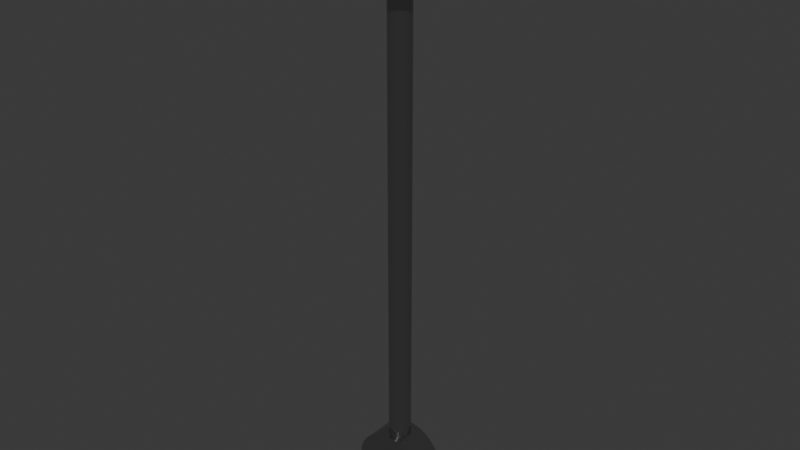 # Source: hard_cylinder_hammer.blend  (saved by Blender 5.0.118; exported with 4.5.12 LTS)
import bpy
from mathutils import Matrix  # noqa: F401  (used for matrix-valued properties, if any)

bpy.ops.wm.read_factory_settings(use_empty=True)
scene = bpy.context.scene
scene.name = 'Scene'

# ---- collections
col_hard_cylinder_hammer = bpy.data.collections.new('Hard Cylinder Hammer'); scene.collection.children.link(col_hard_cylinder_hammer)

# ---- materials (node trees are filled in below, after node groups)
mat_chrome = bpy.data.materials.new('Chrome')
mat_hard_plastic__blue = bpy.data.materials.new('Hard Plastic (Blue)')

# ---- material node trees
mat_chrome.use_nodes = True; mat_chrome.node_tree.nodes.clear()
_N = mat_chrome.node_tree.nodes; _L = mat_chrome.node_tree.links
n0 = _N.new('ShaderNodeBsdfPrincipled'); n0.name = 'Principled BSDF'; n0.location = (-200, 100)
n0.inputs[0].default_value = (0.1753, 0.1753, 0.1753, 1.0)
n0.inputs[1].default_value = 0.6328
n0.inputs[2].default_value = 0.1
n0.inputs[3].default_value = 19.9
n1 = _N.new('ShaderNodeOutputMaterial'); n1.name = 'Material Output'; n1.location = (200, 100)
_L.new(n0.outputs[0], n1.inputs[0])
n1.is_active_output = True
mat_hard_plastic__blue.use_nodes = True; mat_hard_plastic__blue.node_tree.nodes.clear()
_N = mat_hard_plastic__blue.node_tree.nodes; _L = mat_hard_plastic__blue.node_tree.links
n0 = _N.new('ShaderNodeBsdfPrincipled'); n0.name = 'Principled BSDF'; n0.location = (-200, 100)
n0.inputs[0].default_value = (0.1845, 0.3763, 0.5395, 1.0)
n0.inputs[1].default_value = 0.4859
n0.inputs[2].default_value = 0.2797
n1 = _N.new('ShaderNodeOutputMaterial'); n1.name = 'Material Output'; n1.location = (200, 100)
_L.new(n0.outputs[0], n1.inputs[0])
n1.is_active_output = True

# ---- world
world_world = bpy.data.worlds.new('World'); scene.world = world_world
world_world.use_nodes = True; world_world.node_tree.nodes.clear()
_N = world_world.node_tree.nodes; _L = world_world.node_tree.links
n0 = _N.new('ShaderNodeOutputWorld'); n0.name = 'World Output'; n0.location = (200, 100)
n1 = _N.new('ShaderNodeBackground'); n1.name = 'Background'; n1.location = (-200, 100)
n1.inputs[0].default_value = (0.05088, 0.05088, 0.05088, 1.0)
_L.new(n1.outputs[0], n0.inputs[0])
n0.is_active_output = True
world_world.color = (0.05088, 0.05088, 0.05088)
world_world.sun_shadow_jitter_overblur = 0.0

# ---- meshes
me_cylinder_001 = bpy.data.meshes.new('Cylinder.001')
me_cylinder_001.from_pydata([(0.03212, 6.186e-09, -0.6676), (0.03212, 6.186e-09, 0.6676), (0.03151, -0.006267, -0.6676), (0.03151, -0.006267, 0.6676), (0.02968, -0.01229, -0.6676), (0.02968, -0.01229, 0.6676), (0.02671, -0.01785, -0.6676), (0.02671, -0.01785, 0.6676), (0.02271, -0.02271, -0.6676), (0.02271, -0.02271, 0.6676), (0.01785, -0.02671, -0.6676), (0.01785, -0.02671, 0.6676), (0.01229, -0.02968, -0.6676), (0.01229, -0.02968, 0.6676), (0.006267, -0.03151, -0.6676), (0.006267, -0.03151, 0.6676), (8.59e-08, -0.03212, -0.6676), (-7.327e-08, -0.03212, 0.6676), (-0.006267, -0.03151, -0.6676), (-0.006267, -0.03151, 0.6676), (-0.01229, -0.02968, -0.6676), (-0.01229, -0.02968, 0.6676), (-0.01785, -0.02671, -0.6676), (-0.01785, -0.02671, 0.6676), (-0.02271, -0.02271, -0.6676), (-0.02271, -0.02271, 0.6676), (-0.02671, -0.01785, -0.6676), (-0.02671, -0.01785, 0.6676), (-0.02968, -0.01229, -0.6676), (-0.02968, -0.01229, 0.6676), (-0.03151, -0.006267, -0.6676), (-0.03151, -0.006267, 0.6676), (-0.03212, -6.323e-09, -0.6676), (-0.03212, -6.323e-09, 0.6676), (-0.03151, 0.006267, -0.6676), (-0.03151, 0.006267, 0.6676), (-0.02968, 0.01229, -0.6676), (-0.02968, 0.01229, 0.6676), (-0.02671, 0.01785, -0.6676), (-0.02671, 0.01785, 0.6676), (-0.02271, 0.02271, -0.6676), (-0.02271, 0.02271, 0.6676), (-0.01785, 0.02671, -0.6676), (-0.01785, 0.02671, 0.6676), (-0.01229, 0.02968, -0.6676), (-0.01229, 0.02968, 0.6676), (-0.006267, 0.03151, -0.6676), (-0.006267, 0.03151, 0.6676), (7.34e-08, 0.03212, -0.6676), (-8.578e-08, 0.03212, 0.6676), (0.006267, 0.03151, -0.6676), (0.006267, 0.03151, 0.6676), (0.01229, 0.02968, -0.6676), (0.01229, 0.02968, 0.6676), (0.01785, 0.02671, -0.6676), (0.01785, 0.02671, 0.6676), (0.02271, 0.02271, -0.6676), (0.02271, 0.02271, 0.6676), (0.02671, 0.01785, -0.6676), (0.02671, 0.01785, 0.6676), (0.02968, 0.01229, -0.6676), (0.02968, 0.01229, 0.6676), (0.03151, 0.006267, -0.6676), (0.03151, 0.006267, 0.6676)], [], [(0, 1, 3, 2), (2, 3, 5, 4), (4, 5, 7, 6), (6, 7, 9, 8), (8, 9, 11, 10), (10, 11, 13, 12), (12, 13, 15, 14), (14, 15, 17, 16), (16, 17, 19, 18), (18, 19, 21, 20), (20, 21, 23, 22), (22, 23, 25, 24), (24, 25, 27, 26), (26, 27, 29, 28), (28, 29, 31, 30), (30, 31, 33, 32), (32, 33, 35, 34), (34, 35, 37, 36), (36, 37, 39, 38), (38, 39, 41, 40), (40, 41, 43, 42), (42, 43, 45, 44), (44, 45, 47, 46), (46, 47, 49, 48), (48, 49, 51, 50), (50, 51, 53, 52), (52, 53, 55, 54), (54, 55, 57, 56), (56, 57, 59, 58), (58, 59, 61, 60), (3, 1, 63, 61, 59, 57, 55, 53, 51, 49, 47, 45, 43, 41, 39, 37, 35, 33, 31, 29, 27, 25, 23, 21, 19, 17, 15, 13, 11, 9, 7, 5), (60, 61, 63, 62), (62, 63, 1, 0), (0, 2, 4, 6, 8, 10, 12, 14, 16, 18, 20, 22, 24, 26, 28, 30, 32, 34, 36, 38, 40, 42, 44, 46, 48, 50, 52, 54, 56, 58, 60, 62)])
_uv = me_cylinder_001.uv_layers.new(name='UVMap')
_uv.uv.foreach_set('vector', [1.0, 0.5, 1.0, 1.0, 0.9688, 1.0, 0.9688, 0.5, 0.9688, 0.5, 0.9688, 1.0, 0.9375, 1.0, 0.9375, 0.5, 0.9375, 0.5, 0.9375, 1.0, 0.9062, 1.0, 0.9062, 0.5, 0.9062, 0.5, 0.9062, 1.0, 0.875, 1.0, 0.875, 0.5, 0.875, 0.5, 0.875, 1.0, 0.8438, 1.0, 0.8438, 0.5, 0.8438, 0.5, 0.8438, 1.0, 0.8125, 1.0, 0.8125, 0.5, 0.8125, 0.5, 0.8125, 1.0, 0.7812, 1.0, 0.7812, 0.5, 0.7812, 0.5, 0.7812, 1.0, 0.75, 1.0, 0.75, 0.5, 0.75, 0.5, 0.75, 1.0, 0.7188, 1.0, 0.7188, 0.5, 0.7188, 0.5, 0.7188, 1.0, 0.6875, 1.0, 0.6875, 0.5, 0.6875, 0.5, 0.6875, 1.0, 0.6562, 1.0, 0.6562, 0.5, 0.6562, 0.5, 0.6562, 1.0, 0.625, 1.0, 0.625, 0.5, 0.625, 0.5, 0.625, 1.0, 0.5938, 1.0, 0.5938, 0.5, 0.5938, 0.5, 0.5938, 1.0, 0.5625, 1.0, 0.5625, 0.5, 0.5625, 0.5, 0.5625, 1.0, 0.5312, 1.0, 0.5312, 0.5, 0.5312, 0.5, 0.5312, 1.0, 0.5, 1.0, 0.5, 0.5, 0.5, 0.5, 0.5, 1.0, 0.4688, 1.0, 0.4688, 0.5, 0.4688, 0.5, 0.4688, 1.0, 0.4375, 1.0, 0.4375, 0.5, 0.4375, 0.5, 0.4375, 1.0, 0.4062, 1.0, 0.4062, 0.5, 0.4062, 0.5, 0.4062, 1.0, 0.375, 1.0, 0.375, 0.5, 0.375, 0.5, 0.375, 1.0, 0.3438, 1.0, 0.3438, 0.5, 0.3438, 0.5, 0.3438, 1.0, 0.3125, 1.0, 0.3125, 0.5, 0.3125, 0.5, 0.3125, 1.0, 0.2812, 1.0, 0.2812, 0.5, 0.2812, 0.5, 0.2812, 1.0, 0.25, 1.0, 0.25, 0.5, 0.25, 0.5, 0.25, 1.0, 0.2188, 1.0, 0.2188, 0.5, 0.2188, 0.5, 0.2188, 1.0, 0.1875, 1.0, 0.1875, 0.5, 0.1875, 0.5, 0.1875, 1.0, 0.1562, 1.0, 0.1562, 0.5, 0.1562, 0.5, 0.1562, 1.0, 0.125, 1.0, 0.125, 0.5, 0.125, 0.5, 0.125, 1.0, 0.09375, 1.0, 0.09375, 0.5, 0.09375, 0.5, 0.09375, 1.0, 0.0625, 1.0, 0.0625, 0.5, 0.2968, 0.4854, 0.25, 0.49, 0.2032, 0.4854, 0.1582, 0.4717, 0.1167, 0.4496, 0.08029, 0.4197, 0.05045, 0.3833, 0.02827, 0.3418, 0.01461, 0.2968, 0.01, 0.25, 0.01461, 0.2032, 0.02827, 0.1582, 0.05045, 0.1167, 0.08029, 0.08029, 0.1167, 0.05045, 0.1582, 0.02827, 0.2032, 0.01461, 0.25, 0.01, 0.2968, 0.01461, 0.3418, 0.02827, 0.3833, 0.05045, 0.4197, 0.08029, 0.4496, 0.1167, 0.4717, 0.1582, 0.4854, 0.2032, 0.49, 0.25, 0.4854, 0.2968, 0.4717, 0.3418, 0.4496, 0.3833, 0.4197, 0.4197, 0.3833, 0.4496, 0.3418, 0.4717, 0.0625, 0.5, 0.0625, 1.0, 0.03125, 1.0, 0.03125, 0.5, 0.03125, 0.5, 0.03125, 1.0, 0.0, 1.0, 0.0, 0.5, 0.75, 0.49, 0.7968, 0.4854, 0.8418, 0.4717, 0.8833, 0.4496, 0.9197, 0.4197, 0.9496, 0.3833, 0.9717, 0.3418, 0.9854, 0.2968, 0.99, 0.25, 0.9854, 0.2032, 0.9717, 0.1582, 0.9496, 0.1167, 0.9197, 0.08029, 0.8833, 0.05045, 0.8418, 0.02827, 0.7968, 0.01461, 0.75, 0.01, 0.7032, 0.01461, 0.6582, 0.02827, 0.6167, 0.05045, 0.5803, 0.08029, 0.5504, 0.1167, 0.5283, 0.1582, 0.5146, 0.2032, 0.51, 0.25, 0.5146, 0.2968, 0.5283, 0.3418, 0.5504, 0.3833, 0.5803, 0.4197, 0.6167, 0.4496, 0.6582, 0.4717, 0.7032, 0.4854])
me_cylinder_001.materials.append(mat_chrome)
me_cylinder_001.update()
me_cylinder_002 = bpy.data.meshes.new('Cylinder.002')
me_cylinder_002.from_pydata([(7.857e-10, 0.04752, 0.1086), (7.857e-10, -0.04752, 0.1086), (0.0062, 0.04752, 0.1084), (0.0062, -0.04752, 0.1084), (0.01238, 0.04752, 0.1079), (0.01238, -0.04752, 0.1079), (0.01852, 0.04752, 0.107), (0.01852, -0.04752, 0.107), (0.0246, 0.04752, 0.1058), (0.0246, -0.04752, 0.1058), (0.0306, 0.04752, 0.1042), (0.0306, -0.04752, 0.1042), (0.0365, 0.04752, 0.1023), (0.0365, -0.04752, 0.1023), (0.04228, 0.04752, 0.1), (0.04228, -0.04752, 0.1), (0.04792, 0.04752, 0.09747), (0.04792, -0.04752, 0.09747), (0.05341, 0.04752, 0.09457), (0.05341, -0.04752, 0.09457), (0.05872, 0.04752, 0.09137), (0.05872, -0.04752, 0.09137), (0.06384, 0.04752, 0.08787), (0.06384, -0.04752, 0.08787), (0.06875, 0.04752, 0.08408), (0.06875, -0.04752, 0.08408), (0.07344, 0.04752, 0.08002), (0.07344, -0.04752, 0.08002), (0.07789, 0.04752, 0.07569), (0.07789, -0.04752, 0.07569), (0.08208, 0.04752, 0.07112), (0.08208, -0.04752, 0.07112), (0.08601, 0.04752, 0.06632), (0.08601, -0.04752, 0.06632), (0.08965, 0.04752, 0.0613), (0.08965, -0.04752, 0.0613), (0.09301, 0.04752, 0.05609), (0.09301, -0.04752, 0.05609), (0.09606, 0.04752, 0.05068), (0.09606, -0.04752, 0.05068), (0.09879, 0.04752, 0.04512), (0.09879, -0.04752, 0.04512), (0.1012, 0.04752, 0.0394), (0.1012, -0.04752, 0.0394), (0.1033, 0.04752, 0.03356), (0.1033, -0.04752, 0.03356), (0.105, 0.04752, 0.02761), (0.105, -0.04752, 0.02761), (0.1064, 0.04752, 0.02157), (0.1064, -0.04752, 0.02157), (0.1075, 0.04752, 0.01546), (0.1075, -0.04752, 0.01546), (0.1082, 0.04752, 0.009294), (0.1082, -0.04752, 0.009294), (0.1086, 0.04752, 0.003101), (0.1086, -0.04752, 0.003101), (0.1086, 0.04752, -0.003101), (0.1086, -0.04752, -0.003101), (0.1082, 0.04752, -0.009294), (0.1082, -0.04752, -0.009294), (0.1075, 0.04752, -0.01546), (0.1075, -0.04752, -0.01546), (0.1064, 0.04752, -0.02157), (0.1064, -0.04752, -0.02157), (0.105, 0.04752, -0.02761), (0.105, -0.04752, -0.02761), (0.1033, 0.04752, -0.03356), (0.1033, -0.04752, -0.03356), (0.1012, 0.04752, -0.0394), (0.1012, -0.04752, -0.0394), (0.09879, 0.04752, -0.04512), (0.09879, -0.04752, -0.04512), (0.09606, 0.04752, -0.05068), (0.09606, -0.04752, -0.05068), (0.09301, 0.04752, -0.05609), (0.09301, -0.04752, -0.05609), (0.08965, 0.04752, -0.0613), (0.08965, -0.04752, -0.0613), (0.08601, 0.04752, -0.06632), (0.08601, -0.04752, -0.06632), (0.08208, 0.04752, -0.07112), (0.08208, -0.04752, -0.07112), (0.07789, 0.04752, -0.07569), (0.07789, -0.04752, -0.07569), (0.07344, 0.04752, -0.08002), (0.07344, -0.04752, -0.08002), (0.06875, 0.04752, -0.08408), (0.06875, -0.04752, -0.08408), (0.06384, 0.04752, -0.08787), (0.06384, -0.04752, -0.08787), (0.05872, 0.04752, -0.09137), (0.05872, -0.04752, -0.09137), (0.05341, 0.04752, -0.09457), (0.05341, -0.04752, -0.09457), (0.04792, 0.04752, -0.09747), (0.04792, -0.04752, -0.09747), (0.04228, 0.04752, -0.1), (0.04228, -0.04752, -0.1), (0.0365, 0.04752, -0.1023), (0.0365, -0.04752, -0.1023), (0.0306, 0.04752, -0.1042), (0.0306, -0.04752, -0.1042), (0.0246, 0.04752, -0.1058), (0.0246, -0.04752, -0.1058), (0.01852, 0.04752, -0.107), (0.01852, -0.04752, -0.107), (0.01238, 0.04752, -0.1079), (0.01238, -0.04752, -0.1079), (0.0062, 0.04752, -0.1084), (0.0062, -0.04752, -0.1084), (7.857e-10, 0.04752, -0.1086), (7.857e-10, -0.04752, -0.1086), (-0.0062, 0.04752, -0.1084), (-0.0062, -0.04752, -0.1084), (-0.01238, 0.04752, -0.1079), (-0.01238, -0.04752, -0.1079), (-0.01852, 0.04752, -0.107), (-0.01852, -0.04752, -0.107), (-0.0246, 0.04752, -0.1058), (-0.0246, -0.04752, -0.1058), (-0.0306, 0.04752, -0.1042), (-0.0306, -0.04752, -0.1042), (-0.0365, 0.04752, -0.1023), (-0.0365, -0.04752, -0.1023), (-0.04228, 0.04752, -0.1), (-0.04228, -0.04752, -0.1), (-0.04792, 0.04752, -0.09747), (-0.04792, -0.04752, -0.09747), (-0.05341, 0.04752, -0.09457), (-0.05341, -0.04752, -0.09457), (-0.05872, 0.04752, -0.09137), (-0.05872, -0.04752, -0.09137), (-0.06384, 0.04752, -0.08787), (-0.06384, -0.04752, -0.08787), (-0.06875, 0.04752, -0.08408), (-0.06875, -0.04752, -0.08408), (-0.07344, 0.04752, -0.08002), (-0.07344, -0.04752, -0.08002), (-0.07789, 0.04752, -0.07569), (-0.07789, -0.04752, -0.07569), (-0.08208, 0.04752, -0.07112), (-0.08208, -0.04752, -0.07112), (-0.08601, 0.04752, -0.06632), (-0.08601, -0.04752, -0.06632), (-0.08965, 0.04752, -0.0613), (-0.08965, -0.04752, -0.0613), (-0.09301, 0.04752, -0.05609), (-0.09301, -0.04752, -0.05609), (-0.09606, 0.04752, -0.05068), (-0.09606, -0.04752, -0.05068), (-0.09879, 0.04752, -0.04512), (-0.09879, -0.04752, -0.04512), (-0.1012, 0.04752, -0.0394), (-0.1012, -0.04752, -0.0394), (-0.1033, 0.04752, -0.03356), (-0.1033, -0.04752, -0.03356), (-0.105, 0.04752, -0.02761), (-0.105, -0.04752, -0.02761), (-0.1064, 0.04752, -0.02157), (-0.1064, -0.04752, -0.02157), (-0.1075, 0.04752, -0.01546), (-0.1075, -0.04752, -0.01546), (-0.1082, 0.04752, -0.009294), (-0.1082, -0.04752, -0.009294), (-0.1086, 0.04752, -0.003101), (-0.1086, -0.04752, -0.003101), (-0.1086, 0.04752, 0.003101), (-0.1086, -0.04752, 0.003101), (-0.1082, 0.04752, 0.009294), (-0.1082, -0.04752, 0.009294), (-0.1075, 0.04752, 0.01546), (-0.1075, -0.04752, 0.01546), (-0.1064, 0.04752, 0.02157), (-0.1064, -0.04752, 0.02157), (-0.105, 0.04752, 0.02761), (-0.105, -0.04752, 0.02761), (-0.1033, 0.04752, 0.03356), (-0.1033, -0.04752, 0.03356), (-0.1012, 0.04752, 0.0394), (-0.1012, -0.04752, 0.0394), (-0.09879, 0.04752, 0.04512), (-0.09879, -0.04752, 0.04512), (-0.09606, 0.04752, 0.05068), (-0.09606, -0.04752, 0.05068), (-0.09301, 0.04752, 0.05609), (-0.09301, -0.04752, 0.05609), (-0.08965, 0.04752, 0.0613), (-0.08965, -0.04752, 0.0613), (-0.08601, 0.04752, 0.06632), (-0.08601, -0.04752, 0.06632), (-0.08208, 0.04752, 0.07112), (-0.08208, -0.04752, 0.07112), (-0.07789, 0.04752, 0.07569), (-0.07789, -0.04752, 0.07569), (-0.07344, 0.04752, 0.08002), (-0.07344, -0.04752, 0.08002), (-0.06875, 0.04752, 0.08408), (-0.06875, -0.04752, 0.08408), (-0.06384, 0.04752, 0.08787), (-0.06384, -0.04752, 0.08787), (-0.05872, 0.04752, 0.09137), (-0.05872, -0.04752, 0.09137), (-0.05341, 0.04752, 0.09457), (-0.05341, -0.04752, 0.09457), (-0.04792, 0.04752, 0.09747), (-0.04792, -0.04752, 0.09747), (-0.04228, 0.04752, 0.1), (-0.04228, -0.04752, 0.1), (-0.0365, 0.04752, 0.1023), (-0.0365, -0.04752, 0.1023), (-0.0306, 0.04752, 0.1042), (-0.0306, -0.04752, 0.1042), (-0.0246, 0.04752, 0.1058), (-0.0246, -0.04752, 0.1058), (-0.01852, 0.04752, 0.107), (-0.01852, -0.04752, 0.107), (-0.01238, 0.04752, 0.1079), (-0.01238, -0.04752, 0.1079), (-0.0062, 0.04752, 0.1084), (-0.0062, -0.04752, 0.1084)], [], [(0, 1, 3, 2), (2, 3, 5, 4), (4, 5, 7, 6), (6, 7, 9, 8), (8, 9, 11, 10), (10, 11, 13, 12), (12, 13, 15, 14), (14, 15, 17, 16), (16, 17, 19, 18), (18, 19, 21, 20), (20, 21, 23, 22), (22, 23, 25, 24), (24, 25, 27, 26), (26, 27, 29, 28), (28, 29, 31, 30), (30, 31, 33, 32), (32, 33, 35, 34), (34, 35, 37, 36), (36, 37, 39, 38), (38, 39, 41, 40), (40, 41, 43, 42), (42, 43, 45, 44), (44, 45, 47, 46), (46, 47, 49, 48), (48, 49, 51, 50), (50, 51, 53, 52), (52, 53, 55, 54), (54, 55, 57, 56), (56, 57, 59, 58), (58, 59, 61, 60), (60, 61, 63, 62), (62, 63, 65, 64), (64, 65, 67, 66), (66, 67, 69, 68), (68, 69, 71, 70), (70, 71, 73, 72), (72, 73, 75, 74), (74, 75, 77, 76), (76, 77, 79, 78), (78, 79, 81, 80), (80, 81, 83, 82), (82, 83, 85, 84), (84, 85, 87, 86), (86, 87, 89, 88), (88, 89, 91, 90), (90, 91, 93, 92), (92, 93, 95, 94), (94, 95, 97, 96), (96, 97, 99, 98), (98, 99, 101, 100), (100, 101, 103, 102), (102, 103, 105, 104), (104, 105, 107, 106), (106, 107, 109, 108), (108, 109, 111, 110), (110, 111, 113, 112), (112, 113, 115, 114), (114, 115, 117, 116), (116, 117, 119, 118), (118, 119, 121, 120), (120, 121, 123, 122), (122, 123, 125, 124), (124, 125, 127, 126), (126, 127, 129, 128), (128, 129, 131, 130), (130, 131, 133, 132), (132, 133, 135, 134), (134, 135, 137, 136), (136, 137, 139, 138), (138, 139, 141, 140), (140, 141, 143, 142), (142, 143, 145, 144), (144, 145, 147, 146), (146, 147, 149, 148), (148, 149, 151, 150), (150, 151, 153, 152), (152, 153, 155, 154), (154, 155, 157, 156), (156, 157, 159, 158), (158, 159, 161, 160), (160, 161, 163, 162), (162, 163, 165, 164), (164, 165, 167, 166), (166, 167, 169, 168), (168, 169, 171, 170), (170, 171, 173, 172), (172, 173, 175, 174), (174, 175, 177, 176), (176, 177, 179, 178), (178, 179, 181, 180), (180, 181, 183, 182), (182, 183, 185, 184), (184, 185, 187, 186), (186, 187, 189, 188), (188, 189, 191, 190), (190, 191, 193, 192), (192, 193, 195, 194), (194, 195, 197, 196), (196, 197, 199, 198), (198, 199, 201, 200), (200, 201, 203, 202), (202, 203, 205, 204), (204, 205, 207, 206), (206, 207, 209, 208), (208, 209, 211, 210), (210, 211, 213, 212), (212, 213, 215, 214), (214, 215, 217, 216), (3, 1, 219, 217, 215, 213, 211, 209, 207, 205, 203, 201, 199, 197, 195, 193, 191, 189, 187, 185, 183, 181, 179, 177, 175, 173, 171, 169, 167, 165, 163, 161, 159, 157, 155, 153, 151, 149, 147, 145, 143, 141, 139, 137, 135, 133, 131, 129, 127, 125, 123, 121, 119, 117, 115, 113, 111, 109, 107, 105, 103, 101, 99, 97, 95, 93, 91, 89, 87, 85, 83, 81, 79, 77, 75, 73, 71, 69, 67, 65, 63, 61, 59, 57, 55, 53, 51, 49, 47, 45, 43, 41, 39, 37, 35, 33, 31, 29, 27, 25, 23, 21, 19, 17, 15, 13, 11, 9, 7, 5), (216, 217, 219, 218), (218, 219, 1, 0), (0, 2, 4, 6, 8, 10, 12, 14, 16, 18, 20, 22, 24, 26, 28, 30, 32, 34, 36, 38, 40, 42, 44, 46, 48, 50, 52, 54, 56, 58, 60, 62, 64, 66, 68, 70, 72, 74, 76, 78, 80, 82, 84, 86, 88, 90, 92, 94, 96, 98, 100, 102, 104, 106, 108, 110, 112, 114, 116, 118, 120, 122, 124, 126, 128, 130, 132, 134, 136, 138, 140, 142, 144, 146, 148, 150, 152, 154, 156, 158, 160, 162, 164, 166, 168, 170, 172, 174, 176, 178, 180, 182, 184, 186, 188, 190, 192, 194, 196, 198, 200, 202, 204, 206, 208, 210, 212, 214, 216, 218)])
_uv = me_cylinder_002.uv_layers.new(name='UVMap')
_uv.uv.foreach_set('vector', [1.0, 0.5, 1.0, 1.0, 0.9909, 1.0, 0.9909, 0.5, 0.9909, 0.5, 0.9909, 1.0, 0.9818, 1.0, 0.9818, 0.5, 0.9818, 0.5, 0.9818, 1.0, 0.9727, 1.0, 0.9727, 0.5, 0.9727, 0.5, 0.9727, 1.0, 0.9636, 1.0, 0.9636, 0.5, 0.9636, 0.5, 0.9636, 1.0, 0.9545, 1.0, 0.9545, 0.5, 0.9545, 0.5, 0.9545, 1.0, 0.9455, 1.0, 0.9455, 0.5, 0.9455, 0.5, 0.9455, 1.0, 0.9364, 1.0, 0.9364, 0.5, 0.9364, 0.5, 0.9364, 1.0, 0.9273, 1.0, 0.9273, 0.5, 0.9273, 0.5, 0.9273, 1.0, 0.9182, 1.0, 0.9182, 0.5, 0.9182, 0.5, 0.9182, 1.0, 0.9091, 1.0, 0.9091, 0.5, 0.9091, 0.5, 0.9091, 1.0, 0.9, 1.0, 0.9, 0.5, 0.9, 0.5, 0.9, 1.0, 0.8909, 1.0, 0.8909, 0.5, 0.8909, 0.5, 0.8909, 1.0, 0.8818, 1.0, 0.8818, 0.5, 0.8818, 0.5, 0.8818, 1.0, 0.8727, 1.0, 0.8727, 0.5, 0.8727, 0.5, 0.8727, 1.0, 0.8636, 1.0, 0.8636, 0.5, 0.8636, 0.5, 0.8636, 1.0, 0.8545, 1.0, 0.8545, 0.5, 0.8545, 0.5, 0.8545, 1.0, 0.8455, 1.0, 0.8455, 0.5, 0.8455, 0.5, 0.8455, 1.0, 0.8364, 1.0, 0.8364, 0.5, 0.8364, 0.5, 0.8364, 1.0, 0.8273, 1.0, 0.8273, 0.5, 0.8273, 0.5, 0.8273, 1.0, 0.8182, 1.0, 0.8182, 0.5, 0.8182, 0.5, 0.8182, 1.0, 0.8091, 1.0, 0.8091, 0.5, 0.8091, 0.5, 0.8091, 1.0, 0.8, 1.0, 0.8, 0.5, 0.8, 0.5, 0.8, 1.0, 0.7909, 1.0, 0.7909, 0.5, 0.7909, 0.5, 0.7909, 1.0, 0.7818, 1.0, 0.7818, 0.5, 0.7818, 0.5, 0.7818, 1.0, 0.7727, 1.0, 0.7727, 0.5, 0.7727, 0.5, 0.7727, 1.0, 0.7636, 1.0, 0.7636, 0.5, 0.7636, 0.5, 0.7636, 1.0, 0.7545, 1.0, 0.7545, 0.5, 0.7545, 0.5, 0.7545, 1.0, 0.7455, 1.0, 0.7455, 0.5, 0.7455, 0.5, 0.7455, 1.0, 0.7364, 1.0, 0.7364, 0.5, 0.7364, 0.5, 0.7364, 1.0, 0.7273, 1.0, 0.7273, 0.5, 0.7273, 0.5, 0.7273, 1.0, 0.7182, 1.0, 0.7182, 0.5, 0.7182, 0.5, 0.7182, 1.0, 0.7091, 1.0, 0.7091, 0.5, 0.7091, 0.5, 0.7091, 1.0, 0.7, 1.0, 0.7, 0.5, 0.7, 0.5, 0.7, 1.0, 0.6909, 1.0, 0.6909, 0.5, 0.6909, 0.5, 0.6909, 1.0, 0.6818, 1.0, 0.6818, 0.5, 0.6818, 0.5, 0.6818, 1.0, 0.6727, 1.0, 0.6727, 0.5, 0.6727, 0.5, 0.6727, 1.0, 0.6636, 1.0, 0.6636, 0.5, 0.6636, 0.5, 0.6636, 1.0, 0.6545, 1.0, 0.6545, 0.5, 0.6545, 0.5, 0.6545, 1.0, 0.6455, 1.0, 0.6455, 0.5, 0.6455, 0.5, 0.6455, 1.0, 0.6364, 1.0, 0.6364, 0.5, 0.6364, 0.5, 0.6364, 1.0, 0.6273, 1.0, 0.6273, 0.5, 0.6273, 0.5, 0.6273, 1.0, 0.6182, 1.0, 0.6182, 0.5, 0.6182, 0.5, 0.6182, 1.0, 0.6091, 1.0, 0.6091, 0.5, 0.6091, 0.5, 0.6091, 1.0, 0.6, 1.0, 0.6, 0.5, 0.6, 0.5, 0.6, 1.0, 0.5909, 1.0, 0.5909, 0.5, 0.5909, 0.5, 0.5909, 1.0, 0.5818, 1.0, 0.5818, 0.5, 0.5818, 0.5, 0.5818, 1.0, 0.5727, 1.0, 0.5727, 0.5, 0.5727, 0.5, 0.5727, 1.0, 0.5636, 1.0, 0.5636, 0.5, 0.5636, 0.5, 0.5636, 1.0, 0.5545, 1.0, 0.5545, 0.5, 0.5545, 0.5, 0.5545, 1.0, 0.5455, 1.0, 0.5455, 0.5, 0.5455, 0.5, 0.5455, 1.0, 0.5364, 1.0, 0.5364, 0.5, 0.5364, 0.5, 0.5364, 1.0, 0.5273, 1.0, 0.5273, 0.5, 0.5273, 0.5, 0.5273, 1.0, 0.5182, 1.0, 0.5182, 0.5, 0.5182, 0.5, 0.5182, 1.0, 0.5091, 1.0, 0.5091, 0.5, 0.5091, 0.5, 0.5091, 1.0, 0.5, 1.0, 0.5, 0.5, 0.5, 0.5, 0.5, 1.0, 0.4909, 1.0, 0.4909, 0.5, 0.4909, 0.5, 0.4909, 1.0, 0.4818, 1.0, 0.4818, 0.5, 0.4818, 0.5, 0.4818, 1.0, 0.4727, 1.0, 0.4727, 0.5, 0.4727, 0.5, 0.4727, 1.0, 0.4636, 1.0, 0.4636, 0.5, 0.4636, 0.5, 0.4636, 1.0, 0.4545, 1.0, 0.4545, 0.5, 0.4545, 0.5, 0.4545, 1.0, 0.4455, 1.0, 0.4455, 0.5, 0.4455, 0.5, 0.4455, 1.0, 0.4364, 1.0, 0.4364, 0.5, 0.4364, 0.5, 0.4364, 1.0, 0.4273, 1.0, 0.4273, 0.5, 0.4273, 0.5, 0.4273, 1.0, 0.4182, 1.0, 0.4182, 0.5, 0.4182, 0.5, 0.4182, 1.0, 0.4091, 1.0, 0.4091, 0.5, 0.4091, 0.5, 0.4091, 1.0, 0.4, 1.0, 0.4, 0.5, 0.4, 0.5, 0.4, 1.0, 0.3909, 1.0, 0.3909, 0.5, 0.3909, 0.5, 0.3909, 1.0, 0.3818, 1.0, 0.3818, 0.5, 0.3818, 0.5, 0.3818, 1.0, 0.3727, 1.0, 0.3727, 0.5, 0.3727, 0.5, 0.3727, 1.0, 0.3636, 1.0, 0.3636, 0.5, 0.3636, 0.5, 0.3636, 1.0, 0.3545, 1.0, 0.3545, 0.5, 0.3545, 0.5, 0.3545, 1.0, 0.3455, 1.0, 0.3455, 0.5, 0.3455, 0.5, 0.3455, 1.0, 0.3364, 1.0, 0.3364, 0.5, 0.3364, 0.5, 0.3364, 1.0, 0.3273, 1.0, 0.3273, 0.5, 0.3273, 0.5, 0.3273, 1.0, 0.3182, 1.0, 0.3182, 0.5, 0.3182, 0.5, 0.3182, 1.0, 0.3091, 1.0, 0.3091, 0.5, 0.3091, 0.5, 0.3091, 1.0, 0.3, 1.0, 0.3, 0.5, 0.3, 0.5, 0.3, 1.0, 0.2909, 1.0, 0.2909, 0.5, 0.2909, 0.5, 0.2909, 1.0, 0.2818, 1.0, 0.2818, 0.5, 0.2818, 0.5, 0.2818, 1.0, 0.2727, 1.0, 0.2727, 0.5, 0.2727, 0.5, 0.2727, 1.0, 0.2636, 1.0, 0.2636, 0.5, 0.2636, 0.5, 0.2636, 1.0, 0.2545, 1.0, 0.2545, 0.5, 0.2545, 0.5, 0.2545, 1.0, 0.2455, 1.0, 0.2455, 0.5, 0.2455, 0.5, 0.2455, 1.0, 0.2364, 1.0, 0.2364, 0.5, 0.2364, 0.5, 0.2364, 1.0, 0.2273, 1.0, 0.2273, 0.5, 0.2273, 0.5, 0.2273, 1.0, 0.2182, 1.0, 0.2182, 0.5, 0.2182, 0.5, 0.2182, 1.0, 0.2091, 1.0, 0.2091, 0.5, 0.2091, 0.5, 0.2091, 1.0, 0.2, 1.0, 0.2, 0.5, 0.2, 0.5, 0.2, 1.0, 0.1909, 1.0, 0.1909, 0.5, 0.1909, 0.5, 0.1909, 1.0, 0.1818, 1.0, 0.1818, 0.5, 0.1818, 0.5, 0.1818, 1.0, 0.1727, 1.0, 0.1727, 0.5, 0.1727, 0.5, 0.1727, 1.0, 0.1636, 1.0, 0.1636, 0.5, 0.1636, 0.5, 0.1636, 1.0, 0.1545, 1.0, 0.1545, 0.5, 0.1545, 0.5, 0.1545, 1.0, 0.1455, 1.0, 0.1455, 0.5, 0.1455, 0.5, 0.1455, 1.0, 0.1364, 1.0, 0.1364, 0.5, 0.1364, 0.5, 0.1364, 1.0, 0.1273, 1.0, 0.1273, 0.5, 0.1273, 0.5, 0.1273, 1.0, 0.1182, 1.0, 0.1182, 0.5, 0.1182, 0.5, 0.1182, 1.0, 0.1091, 1.0, 0.1091, 0.5, 0.1091, 0.5, 0.1091, 1.0, 0.1, 1.0, 0.1, 0.5, 0.1, 0.5, 0.1, 1.0, 0.09091, 1.0, 0.09091, 0.5, 0.09091, 0.5, 0.09091, 1.0, 0.08182, 1.0, 0.08182, 0.5, 0.08182, 0.5, 0.08182, 1.0, 0.07273, 1.0, 0.07273, 0.5, 0.07273, 0.5, 0.07273, 1.0, 0.06364, 1.0, 0.06364, 0.5, 0.06364, 0.5, 0.06364, 1.0, 0.05455, 1.0, 0.05455, 0.5, 0.05455, 0.5, 0.05455, 1.0, 0.04546, 1.0, 0.04546, 0.5, 0.04546, 0.5, 0.04546, 1.0, 0.03636, 1.0, 0.03636, 0.5, 0.03636, 0.5, 0.03636, 1.0, 0.02727, 1.0, 0.02727, 0.5, 0.02727, 0.5, 0.02727, 1.0, 0.01818, 1.0, 0.01818, 0.5, 0.2637, 0.4896, 0.25, 0.49, 0.2363, 0.4896, 0.2226, 0.4884, 0.2091, 0.4865, 0.1956, 0.4838, 0.1824, 0.4803, 0.1693, 0.476, 0.1566, 0.4711, 0.1441, 0.4654, 0.132, 0.459, 0.1202, 0.4519, 0.1089, 0.4442, 0.09808, 0.4358, 0.08772, 0.4268, 0.07789, 0.4173, 0.06862, 0.4072, 0.05994, 0.3966, 0.05189, 0.3855, 0.04448, 0.3739, 0.03774, 0.362, 0.03169, 0.3497, 0.02635, 0.3371, 0.02175, 0.3242, 0.01788, 0.311, 0.01478, 0.2977, 0.01244, 0.2842, 0.01088, 0.2705, 0.0101, 0.2569, 0.0101, 0.2431, 0.01088, 0.2295, 0.01244, 0.2158, 0.01478, 0.2023, 0.01788, 0.189, 0.02175, 0.1758, 0.02635, 0.1629, 0.03169, 0.1503, 0.03774, 0.138, 0.04448, 0.1261, 0.05189, 0.1145, 0.05994, 0.1034, 0.06862, 0.09283, 0.07789, 0.08273, 0.08772, 0.07318, 0.09808, 0.06421, 0.1089, 0.05584, 0.1202, 0.0481, 0.132, 0.04102, 0.1441, 0.03462, 0.1566, 0.02893, 0.1693, 0.02396, 0.1824, 0.01972, 0.1956, 0.01624, 0.2091, 0.01352, 0.2226, 0.01156, 0.2363, 0.01039, 0.25, 0.01, 0.2637, 0.01039, 0.2774, 0.01156, 0.2909, 0.01352, 0.3044, 0.01624, 0.3176, 0.01972, 0.3307, 0.02396, 0.3434, 0.02893, 0.3559, 0.03462, 0.368, 0.04102, 0.3798, 0.0481, 0.3911, 0.05584, 0.4019, 0.06421, 0.4123, 0.07318, 0.4221, 0.08273, 0.4314, 0.09283, 0.4401, 0.1034, 0.4481, 0.1145, 0.4555, 0.1261, 0.4623, 0.138, 0.4683, 0.1503, 0.4736, 0.1629, 0.4783, 0.1758, 0.4821, 0.189, 0.4852, 0.2023, 0.4876, 0.2158, 0.4891, 0.2295, 0.4899, 0.2431, 0.4899, 0.2569, 0.4891, 0.2705, 0.4876, 0.2842, 0.4852, 0.2977, 0.4821, 0.311, 0.4783, 0.3242, 0.4736, 0.3371, 0.4683, 0.3497, 0.4623, 0.362, 0.4555, 0.3739, 0.4481, 0.3855, 0.4401, 0.3966, 0.4314, 0.4072, 0.4221, 0.4173, 0.4123, 0.4268, 0.4019, 0.4358, 0.3911, 0.4442, 0.3798, 0.4519, 0.368, 0.459, 0.3559, 0.4654, 0.3434, 0.4711, 0.3307, 0.476, 0.3176, 0.4803, 0.3044, 0.4838, 0.2909, 0.4865, 0.2774, 0.4884, 0.01818, 0.5, 0.01818, 1.0, 0.009092, 1.0, 0.009092, 0.5, 0.009092, 0.5, 0.009092, 1.0, 6.389e-07, 1.0, 6.389e-07, 0.5, 0.75, 0.49, 0.7637, 0.4896, 0.7774, 0.4884, 0.7909, 0.4865, 0.8044, 0.4838, 0.8176, 0.4803, 0.8307, 0.476, 0.8434, 0.4711, 0.8559, 0.4654, 0.868, 0.459, 0.8798, 0.4519, 0.8911, 0.4442, 0.9019, 0.4358, 0.9123, 0.4268, 0.9221, 0.4173, 0.9314, 0.4072, 0.9401, 0.3966, 0.9481, 0.3855, 0.9555, 0.3739, 0.9623, 0.362, 0.9683, 0.3497, 0.9736, 0.3371, 0.9783, 0.3242, 0.9821, 0.311, 0.9852, 0.2977, 0.9876, 0.2842, 0.9891, 0.2705, 0.9899, 0.2569, 0.9899, 0.2431, 0.9891, 0.2295, 0.9876, 0.2158, 0.9852, 0.2023, 0.9821, 0.189, 0.9783, 0.1758, 0.9736, 0.1629, 0.9683, 0.1503, 0.9623, 0.138, 0.9555, 0.1261, 0.9481, 0.1145, 0.9401, 0.1034, 0.9314, 0.09283, 0.9221, 0.08273, 0.9123, 0.07318, 0.9019, 0.06421, 0.8911, 0.05584, 0.8798, 0.0481, 0.868, 0.04102, 0.8559, 0.03462, 0.8434, 0.02893, 0.8307, 0.02396, 0.8176, 0.01972, 0.8044, 0.01624, 0.7909, 0.01352, 0.7774, 0.01156, 0.7637, 0.01039, 0.75, 0.01, 0.7363, 0.01039, 0.7226, 0.01156, 0.7091, 0.01352, 0.6956, 0.01624, 0.6824, 0.01972, 0.6693, 0.02396, 0.6566, 0.02893, 0.6441, 0.03462, 0.632, 0.04102, 0.6202, 0.0481, 0.6089, 0.05584, 0.5981, 0.06421, 0.5877, 0.07318, 0.5779, 0.08273, 0.5686, 0.09283, 0.5599, 0.1034, 0.5519, 0.1145, 0.5445, 0.1261, 0.5377, 0.138, 0.5317, 0.1503, 0.5264, 0.1629, 0.5217, 0.1758, 0.5179, 0.189, 0.5148, 0.2023, 0.5124, 0.2158, 0.5109, 0.2295, 0.5101, 0.2431, 0.5101, 0.2569, 0.5109, 0.2705, 0.5124, 0.2842, 0.5148, 0.2977, 0.5179, 0.311, 0.5217, 0.3242, 0.5264, 0.3371, 0.5317, 0.3497, 0.5377, 0.362, 0.5445, 0.3739, 0.5519, 0.3855, 0.5599, 0.3966, 0.5686, 0.4072, 0.5779, 0.4173, 0.5877, 0.4268, 0.5981, 0.4358, 0.6089, 0.4442, 0.6202, 0.4519, 0.632, 0.459, 0.6441, 0.4654, 0.6566, 0.4711, 0.6693, 0.476, 0.6824, 0.4803, 0.6956, 0.4838, 0.7091, 0.4865, 0.7226, 0.4884, 0.7363, 0.4896])
me_cylinder_002.materials.append(mat_chrome)
me_cylinder_002.update()
me_cylinder = bpy.data.meshes.new('Cylinder')
me_cylinder.from_pydata([(-8.549e-10, 0.1037, -0.1199), (-8.549e-10, 0.1037, 0.1199), (0.005918, 0.1035, -0.1199), (0.005918, 0.1035, 0.1199), (0.01182, 0.103, -0.1199), (0.01182, 0.103, 0.1199), (0.01768, 0.1021, -0.1199), (0.01768, 0.1021, 0.1199), (0.02348, 0.101, -0.1199), (0.02348, 0.101, 0.1199), (0.0292, 0.09946, -0.1199), (0.0292, 0.09946, 0.1199), (0.03483, 0.09763, -0.1199), (0.03483, 0.09763, 0.1199), (0.04035, 0.09548, -0.1199), (0.04035, 0.09548, 0.1199), (0.04574, 0.09302, -0.1199), (0.04574, 0.09302, 0.1199), (0.05097, 0.09026, -0.1199), (0.05097, 0.09026, 0.1199), (0.05604, 0.0872, -0.1199), (0.05604, 0.0872, 0.1199), (0.06093, 0.08386, -0.1199), (0.06093, 0.08386, 0.1199), (0.06562, 0.08025, -0.1199), (0.06562, 0.08025, 0.1199), (0.07009, 0.07637, -0.1199), (0.07009, 0.07637, 0.1199), (0.07434, 0.07224, -0.1199), (0.07434, 0.07224, 0.1199), (0.07834, 0.06788, -0.1199), (0.07834, 0.06788, 0.1199), (0.08209, 0.0633, -0.1199), (0.08209, 0.0633, 0.1199), (0.08557, 0.05851, -0.1199), (0.08557, 0.05851, 0.1199), (0.08877, 0.05353, -0.1199), (0.08877, 0.05353, 0.1199), (0.09168, 0.04837, -0.1199), (0.09168, 0.04837, 0.1199), (0.09429, 0.04306, -0.1199), (0.09429, 0.04306, 0.1199), (0.0966, 0.03761, -0.1199), (0.0966, 0.03761, 0.1199), (0.09859, 0.03203, -0.1199), (0.09859, 0.03203, 0.1199), (0.1003, 0.02635, -0.1199), (0.1003, 0.02635, 0.1199), (0.1016, 0.02059, -0.1199), (0.1016, 0.02059, 0.1199), (0.1026, 0.01475, -0.1199), (0.1026, 0.01475, 0.1199), (0.1033, 0.008871, -0.1199), (0.1033, 0.008871, 0.1199), (0.1036, 0.00296, -0.1199), (0.1036, 0.00296, 0.1199), (0.1036, -0.00296, -0.1199), (0.1036, -0.00296, 0.1199), (0.1033, -0.008871, -0.1199), (0.1033, -0.008871, 0.1199), (0.1026, -0.01475, -0.1199), (0.1026, -0.01475, 0.1199), (0.1016, -0.02059, -0.1199), (0.1016, -0.02059, 0.1199), (0.1003, -0.02635, -0.1199), (0.1003, -0.02635, 0.1199), (0.09859, -0.03203, -0.1199), (0.09859, -0.03203, 0.1199), (0.0966, -0.03761, -0.1199), (0.0966, -0.03761, 0.1199), (0.09429, -0.04306, -0.1199), (0.09429, -0.04306, 0.1199), (0.09168, -0.04837, -0.1199), (0.09168, -0.04837, 0.1199), (0.08877, -0.05353, -0.1199), (0.08877, -0.05353, 0.1199), (0.08557, -0.05851, -0.1199), (0.08557, -0.05851, 0.1199), (0.08209, -0.0633, -0.1199), (0.08209, -0.0633, 0.1199), (0.07834, -0.06788, -0.1199), (0.07834, -0.06788, 0.1199), (0.07434, -0.07224, -0.1199), (0.07434, -0.07224, 0.1199), (0.07009, -0.07637, -0.1199), (0.07009, -0.07637, 0.1199), (0.06562, -0.08025, -0.1199), (0.06562, -0.08025, 0.1199), (0.06093, -0.08386, -0.1199), (0.06093, -0.08386, 0.1199), (0.05604, -0.0872, -0.1199), (0.05604, -0.0872, 0.1199), (0.05097, -0.09026, -0.1199), (0.05097, -0.09026, 0.1199), (0.04574, -0.09302, -0.1199), (0.04574, -0.09302, 0.1199), (0.04035, -0.09548, -0.1199), (0.04035, -0.09548, 0.1199), (0.03483, -0.09763, -0.1199), (0.03483, -0.09763, 0.1199), (0.0292, -0.09946, -0.1199), (0.0292, -0.09946, 0.1199), (0.02348, -0.101, -0.1199), (0.02348, -0.101, 0.1199), (0.01768, -0.1021, -0.1199), (0.01768, -0.1021, 0.1199), (0.01182, -0.103, -0.1199), (0.01182, -0.103, 0.1199), (0.005918, -0.1035, -0.1199), (0.005918, -0.1035, 0.1199), (-8.549e-10, -0.1037, -0.1199), (-8.549e-10, -0.1037, 0.1199), (-0.005918, -0.1035, -0.1199), (-0.005918, -0.1035, 0.1199), (-0.01182, -0.103, -0.1199), (-0.01182, -0.103, 0.1199), (-0.01768, -0.1021, -0.1199), (-0.01768, -0.1021, 0.1199), (-0.02348, -0.101, -0.1199), (-0.02348, -0.101, 0.1199), (-0.0292, -0.09946, -0.1199), (-0.0292, -0.09946, 0.1199), (-0.03483, -0.09763, -0.1199), (-0.03483, -0.09763, 0.1199), (-0.04035, -0.09548, -0.1199), (-0.04035, -0.09548, 0.1199), (-0.04574, -0.09302, -0.1199), (-0.04574, -0.09302, 0.1199), (-0.05097, -0.09026, -0.1199), (-0.05097, -0.09026, 0.1199), (-0.05604, -0.0872, -0.1199), (-0.05604, -0.0872, 0.1199), (-0.06093, -0.08386, -0.1199), (-0.06093, -0.08386, 0.1199), (-0.06562, -0.08025, -0.1199), (-0.06562, -0.08025, 0.1199), (-0.07009, -0.07637, -0.1199), (-0.07009, -0.07637, 0.1199), (-0.07434, -0.07224, -0.1199), (-0.07434, -0.07224, 0.1199), (-0.07834, -0.06788, -0.1199), (-0.07834, -0.06788, 0.1199), (-0.08209, -0.0633, -0.1199), (-0.08209, -0.0633, 0.1199), (-0.08557, -0.05851, -0.1199), (-0.08557, -0.05851, 0.1199), (-0.08877, -0.05353, -0.1199), (-0.08877, -0.05353, 0.1199), (-0.09168, -0.04837, -0.1199), (-0.09168, -0.04837, 0.1199), (-0.09429, -0.04306, -0.1199), (-0.09429, -0.04306, 0.1199), (-0.0966, -0.03761, -0.1199), (-0.0966, -0.03761, 0.1199), (-0.09859, -0.03203, -0.1199), (-0.09859, -0.03203, 0.1199), (-0.1003, -0.02635, -0.1199), (-0.1003, -0.02635, 0.1199), (-0.1016, -0.02059, -0.1199), (-0.1016, -0.02059, 0.1199), (-0.1026, -0.01475, -0.1199), (-0.1026, -0.01475, 0.1199), (-0.1033, -0.008871, -0.1199), (-0.1033, -0.008871, 0.1199), (-0.1036, -0.00296, -0.1199), (-0.1036, -0.00296, 0.1199), (-0.1036, 0.00296, -0.1199), (-0.1036, 0.00296, 0.1199), (-0.1033, 0.008871, -0.1199), (-0.1033, 0.008871, 0.1199), (-0.1026, 0.01475, -0.1199), (-0.1026, 0.01475, 0.1199), (-0.1016, 0.02059, -0.1199), (-0.1016, 0.02059, 0.1199), (-0.1003, 0.02635, -0.1199), (-0.1003, 0.02635, 0.1199), (-0.09859, 0.03203, -0.1199), (-0.09859, 0.03203, 0.1199), (-0.0966, 0.03761, -0.1199), (-0.0966, 0.03761, 0.1199), (-0.09429, 0.04306, -0.1199), (-0.09429, 0.04306, 0.1199), (-0.09168, 0.04837, -0.1199), (-0.09168, 0.04837, 0.1199), (-0.08877, 0.05353, -0.1199), (-0.08877, 0.05353, 0.1199), (-0.08557, 0.05851, -0.1199), (-0.08557, 0.05851, 0.1199), (-0.08209, 0.0633, -0.1199), (-0.08209, 0.0633, 0.1199), (-0.07834, 0.06788, -0.1199), (-0.07834, 0.06788, 0.1199), (-0.07434, 0.07224, -0.1199), (-0.07434, 0.07224, 0.1199), (-0.07009, 0.07637, -0.1199), (-0.07009, 0.07637, 0.1199), (-0.06562, 0.08025, -0.1199), (-0.06562, 0.08025, 0.1199), (-0.06093, 0.08386, -0.1199), (-0.06093, 0.08386, 0.1199), (-0.05604, 0.0872, -0.1199), (-0.05604, 0.0872, 0.1199), (-0.05097, 0.09026, -0.1199), (-0.05097, 0.09026, 0.1199), (-0.04574, 0.09302, -0.1199), (-0.04574, 0.09302, 0.1199), (-0.04035, 0.09548, -0.1199), (-0.04035, 0.09548, 0.1199), (-0.03483, 0.09763, -0.1199), (-0.03483, 0.09763, 0.1199), (-0.0292, 0.09946, -0.1199), (-0.0292, 0.09946, 0.1199), (-0.02348, 0.101, -0.1199), (-0.02348, 0.101, 0.1199), (-0.01768, 0.1021, -0.1199), (-0.01768, 0.1021, 0.1199), (-0.01182, 0.103, -0.1199), (-0.01182, 0.103, 0.1199), (-0.005918, 0.1035, -0.1199), (-0.005918, 0.1035, 0.1199)], [], [(0, 1, 3, 2), (2, 3, 5, 4), (4, 5, 7, 6), (6, 7, 9, 8), (8, 9, 11, 10), (10, 11, 13, 12), (12, 13, 15, 14), (14, 15, 17, 16), (16, 17, 19, 18), (18, 19, 21, 20), (20, 21, 23, 22), (22, 23, 25, 24), (24, 25, 27, 26), (26, 27, 29, 28), (28, 29, 31, 30), (30, 31, 33, 32), (32, 33, 35, 34), (34, 35, 37, 36), (36, 37, 39, 38), (38, 39, 41, 40), (40, 41, 43, 42), (42, 43, 45, 44), (44, 45, 47, 46), (46, 47, 49, 48), (48, 49, 51, 50), (50, 51, 53, 52), (52, 53, 55, 54), (54, 55, 57, 56), (56, 57, 59, 58), (58, 59, 61, 60), (60, 61, 63, 62), (62, 63, 65, 64), (64, 65, 67, 66), (66, 67, 69, 68), (68, 69, 71, 70), (70, 71, 73, 72), (72, 73, 75, 74), (74, 75, 77, 76), (76, 77, 79, 78), (78, 79, 81, 80), (80, 81, 83, 82), (82, 83, 85, 84), (84, 85, 87, 86), (86, 87, 89, 88), (88, 89, 91, 90), (90, 91, 93, 92), (92, 93, 95, 94), (94, 95, 97, 96), (96, 97, 99, 98), (98, 99, 101, 100), (100, 101, 103, 102), (102, 103, 105, 104), (104, 105, 107, 106), (106, 107, 109, 108), (108, 109, 111, 110), (110, 111, 113, 112), (112, 113, 115, 114), (114, 115, 117, 116), (116, 117, 119, 118), (118, 119, 121, 120), (120, 121, 123, 122), (122, 123, 125, 124), (124, 125, 127, 126), (126, 127, 129, 128), (128, 129, 131, 130), (130, 131, 133, 132), (132, 133, 135, 134), (134, 135, 137, 136), (136, 137, 139, 138), (138, 139, 141, 140), (140, 141, 143, 142), (142, 143, 145, 144), (144, 145, 147, 146), (146, 147, 149, 148), (148, 149, 151, 150), (150, 151, 153, 152), (152, 153, 155, 154), (154, 155, 157, 156), (156, 157, 159, 158), (158, 159, 161, 160), (160, 161, 163, 162), (162, 163, 165, 164), (164, 165, 167, 166), (166, 167, 169, 168), (168, 169, 171, 170), (170, 171, 173, 172), (172, 173, 175, 174), (174, 175, 177, 176), (176, 177, 179, 178), (178, 179, 181, 180), (180, 181, 183, 182), (182, 183, 185, 184), (184, 185, 187, 186), (186, 187, 189, 188), (188, 189, 191, 190), (190, 191, 193, 192), (192, 193, 195, 194), (194, 195, 197, 196), (196, 197, 199, 198), (198, 199, 201, 200), (200, 201, 203, 202), (202, 203, 205, 204), (204, 205, 207, 206), (206, 207, 209, 208), (208, 209, 211, 210), (210, 211, 213, 212), (212, 213, 215, 214), (214, 215, 217, 216), (3, 1, 219, 217, 215, 213, 211, 209, 207, 205, 203, 201, 199, 197, 195, 193, 191, 189, 187, 185, 183, 181, 179, 177, 175, 173, 171, 169, 167, 165, 163, 161, 159, 157, 155, 153, 151, 149, 147, 145, 143, 141, 139, 137, 135, 133, 131, 129, 127, 125, 123, 121, 119, 117, 115, 113, 111, 109, 107, 105, 103, 101, 99, 97, 95, 93, 91, 89, 87, 85, 83, 81, 79, 77, 75, 73, 71, 69, 67, 65, 63, 61, 59, 57, 55, 53, 51, 49, 47, 45, 43, 41, 39, 37, 35, 33, 31, 29, 27, 25, 23, 21, 19, 17, 15, 13, 11, 9, 7, 5), (216, 217, 219, 218), (218, 219, 1, 0), (0, 2, 4, 6, 8, 10, 12, 14, 16, 18, 20, 22, 24, 26, 28, 30, 32, 34, 36, 38, 40, 42, 44, 46, 48, 50, 52, 54, 56, 58, 60, 62, 64, 66, 68, 70, 72, 74, 76, 78, 80, 82, 84, 86, 88, 90, 92, 94, 96, 98, 100, 102, 104, 106, 108, 110, 112, 114, 116, 118, 120, 122, 124, 126, 128, 130, 132, 134, 136, 138, 140, 142, 144, 146, 148, 150, 152, 154, 156, 158, 160, 162, 164, 166, 168, 170, 172, 174, 176, 178, 180, 182, 184, 186, 188, 190, 192, 194, 196, 198, 200, 202, 204, 206, 208, 210, 212, 214, 216, 218)])
_uv = me_cylinder.uv_layers.new(name='UVMap')
_uv.uv.foreach_set('vector', [1.0, 0.5, 1.0, 1.0, 0.9909, 1.0, 0.9909, 0.5, 0.9909, 0.5, 0.9909, 1.0, 0.9818, 1.0, 0.9818, 0.5, 0.9818, 0.5, 0.9818, 1.0, 0.9727, 1.0, 0.9727, 0.5, 0.9727, 0.5, 0.9727, 1.0, 0.9636, 1.0, 0.9636, 0.5, 0.9636, 0.5, 0.9636, 1.0, 0.9545, 1.0, 0.9545, 0.5, 0.9545, 0.5, 0.9545, 1.0, 0.9455, 1.0, 0.9455, 0.5, 0.9455, 0.5, 0.9455, 1.0, 0.9364, 1.0, 0.9364, 0.5, 0.9364, 0.5, 0.9364, 1.0, 0.9273, 1.0, 0.9273, 0.5, 0.9273, 0.5, 0.9273, 1.0, 0.9182, 1.0, 0.9182, 0.5, 0.9182, 0.5, 0.9182, 1.0, 0.9091, 1.0, 0.9091, 0.5, 0.9091, 0.5, 0.9091, 1.0, 0.9, 1.0, 0.9, 0.5, 0.9, 0.5, 0.9, 1.0, 0.8909, 1.0, 0.8909, 0.5, 0.8909, 0.5, 0.8909, 1.0, 0.8818, 1.0, 0.8818, 0.5, 0.8818, 0.5, 0.8818, 1.0, 0.8727, 1.0, 0.8727, 0.5, 0.8727, 0.5, 0.8727, 1.0, 0.8636, 1.0, 0.8636, 0.5, 0.8636, 0.5, 0.8636, 1.0, 0.8545, 1.0, 0.8545, 0.5, 0.8545, 0.5, 0.8545, 1.0, 0.8455, 1.0, 0.8455, 0.5, 0.8455, 0.5, 0.8455, 1.0, 0.8364, 1.0, 0.8364, 0.5, 0.8364, 0.5, 0.8364, 1.0, 0.8273, 1.0, 0.8273, 0.5, 0.8273, 0.5, 0.8273, 1.0, 0.8182, 1.0, 0.8182, 0.5, 0.8182, 0.5, 0.8182, 1.0, 0.8091, 1.0, 0.8091, 0.5, 0.8091, 0.5, 0.8091, 1.0, 0.8, 1.0, 0.8, 0.5, 0.8, 0.5, 0.8, 1.0, 0.7909, 1.0, 0.7909, 0.5, 0.7909, 0.5, 0.7909, 1.0, 0.7818, 1.0, 0.7818, 0.5, 0.7818, 0.5, 0.7818, 1.0, 0.7727, 1.0, 0.7727, 0.5, 0.7727, 0.5, 0.7727, 1.0, 0.7636, 1.0, 0.7636, 0.5, 0.7636, 0.5, 0.7636, 1.0, 0.7545, 1.0, 0.7545, 0.5, 0.7545, 0.5, 0.7545, 1.0, 0.7455, 1.0, 0.7455, 0.5, 0.7455, 0.5, 0.7455, 1.0, 0.7364, 1.0, 0.7364, 0.5, 0.7364, 0.5, 0.7364, 1.0, 0.7273, 1.0, 0.7273, 0.5, 0.7273, 0.5, 0.7273, 1.0, 0.7182, 1.0, 0.7182, 0.5, 0.7182, 0.5, 0.7182, 1.0, 0.7091, 1.0, 0.7091, 0.5, 0.7091, 0.5, 0.7091, 1.0, 0.7, 1.0, 0.7, 0.5, 0.7, 0.5, 0.7, 1.0, 0.6909, 1.0, 0.6909, 0.5, 0.6909, 0.5, 0.6909, 1.0, 0.6818, 1.0, 0.6818, 0.5, 0.6818, 0.5, 0.6818, 1.0, 0.6727, 1.0, 0.6727, 0.5, 0.6727, 0.5, 0.6727, 1.0, 0.6636, 1.0, 0.6636, 0.5, 0.6636, 0.5, 0.6636, 1.0, 0.6545, 1.0, 0.6545, 0.5, 0.6545, 0.5, 0.6545, 1.0, 0.6455, 1.0, 0.6455, 0.5, 0.6455, 0.5, 0.6455, 1.0, 0.6364, 1.0, 0.6364, 0.5, 0.6364, 0.5, 0.6364, 1.0, 0.6273, 1.0, 0.6273, 0.5, 0.6273, 0.5, 0.6273, 1.0, 0.6182, 1.0, 0.6182, 0.5, 0.6182, 0.5, 0.6182, 1.0, 0.6091, 1.0, 0.6091, 0.5, 0.6091, 0.5, 0.6091, 1.0, 0.6, 1.0, 0.6, 0.5, 0.6, 0.5, 0.6, 1.0, 0.5909, 1.0, 0.5909, 0.5, 0.5909, 0.5, 0.5909, 1.0, 0.5818, 1.0, 0.5818, 0.5, 0.5818, 0.5, 0.5818, 1.0, 0.5727, 1.0, 0.5727, 0.5, 0.5727, 0.5, 0.5727, 1.0, 0.5636, 1.0, 0.5636, 0.5, 0.5636, 0.5, 0.5636, 1.0, 0.5545, 1.0, 0.5545, 0.5, 0.5545, 0.5, 0.5545, 1.0, 0.5455, 1.0, 0.5455, 0.5, 0.5455, 0.5, 0.5455, 1.0, 0.5364, 1.0, 0.5364, 0.5, 0.5364, 0.5, 0.5364, 1.0, 0.5273, 1.0, 0.5273, 0.5, 0.5273, 0.5, 0.5273, 1.0, 0.5182, 1.0, 0.5182, 0.5, 0.5182, 0.5, 0.5182, 1.0, 0.5091, 1.0, 0.5091, 0.5, 0.5091, 0.5, 0.5091, 1.0, 0.5, 1.0, 0.5, 0.5, 0.5, 0.5, 0.5, 1.0, 0.4909, 1.0, 0.4909, 0.5, 0.4909, 0.5, 0.4909, 1.0, 0.4818, 1.0, 0.4818, 0.5, 0.4818, 0.5, 0.4818, 1.0, 0.4727, 1.0, 0.4727, 0.5, 0.4727, 0.5, 0.4727, 1.0, 0.4636, 1.0, 0.4636, 0.5, 0.4636, 0.5, 0.4636, 1.0, 0.4545, 1.0, 0.4545, 0.5, 0.4545, 0.5, 0.4545, 1.0, 0.4455, 1.0, 0.4455, 0.5, 0.4455, 0.5, 0.4455, 1.0, 0.4364, 1.0, 0.4364, 0.5, 0.4364, 0.5, 0.4364, 1.0, 0.4273, 1.0, 0.4273, 0.5, 0.4273, 0.5, 0.4273, 1.0, 0.4182, 1.0, 0.4182, 0.5, 0.4182, 0.5, 0.4182, 1.0, 0.4091, 1.0, 0.4091, 0.5, 0.4091, 0.5, 0.4091, 1.0, 0.4, 1.0, 0.4, 0.5, 0.4, 0.5, 0.4, 1.0, 0.3909, 1.0, 0.3909, 0.5, 0.3909, 0.5, 0.3909, 1.0, 0.3818, 1.0, 0.3818, 0.5, 0.3818, 0.5, 0.3818, 1.0, 0.3727, 1.0, 0.3727, 0.5, 0.3727, 0.5, 0.3727, 1.0, 0.3636, 1.0, 0.3636, 0.5, 0.3636, 0.5, 0.3636, 1.0, 0.3545, 1.0, 0.3545, 0.5, 0.3545, 0.5, 0.3545, 1.0, 0.3455, 1.0, 0.3455, 0.5, 0.3455, 0.5, 0.3455, 1.0, 0.3364, 1.0, 0.3364, 0.5, 0.3364, 0.5, 0.3364, 1.0, 0.3273, 1.0, 0.3273, 0.5, 0.3273, 0.5, 0.3273, 1.0, 0.3182, 1.0, 0.3182, 0.5, 0.3182, 0.5, 0.3182, 1.0, 0.3091, 1.0, 0.3091, 0.5, 0.3091, 0.5, 0.3091, 1.0, 0.3, 1.0, 0.3, 0.5, 0.3, 0.5, 0.3, 1.0, 0.2909, 1.0, 0.2909, 0.5, 0.2909, 0.5, 0.2909, 1.0, 0.2818, 1.0, 0.2818, 0.5, 0.2818, 0.5, 0.2818, 1.0, 0.2727, 1.0, 0.2727, 0.5, 0.2727, 0.5, 0.2727, 1.0, 0.2636, 1.0, 0.2636, 0.5, 0.2636, 0.5, 0.2636, 1.0, 0.2545, 1.0, 0.2545, 0.5, 0.2545, 0.5, 0.2545, 1.0, 0.2455, 1.0, 0.2455, 0.5, 0.2455, 0.5, 0.2455, 1.0, 0.2364, 1.0, 0.2364, 0.5, 0.2364, 0.5, 0.2364, 1.0, 0.2273, 1.0, 0.2273, 0.5, 0.2273, 0.5, 0.2273, 1.0, 0.2182, 1.0, 0.2182, 0.5, 0.2182, 0.5, 0.2182, 1.0, 0.2091, 1.0, 0.2091, 0.5, 0.2091, 0.5, 0.2091, 1.0, 0.2, 1.0, 0.2, 0.5, 0.2, 0.5, 0.2, 1.0, 0.1909, 1.0, 0.1909, 0.5, 0.1909, 0.5, 0.1909, 1.0, 0.1818, 1.0, 0.1818, 0.5, 0.1818, 0.5, 0.1818, 1.0, 0.1727, 1.0, 0.1727, 0.5, 0.1727, 0.5, 0.1727, 1.0, 0.1636, 1.0, 0.1636, 0.5, 0.1636, 0.5, 0.1636, 1.0, 0.1545, 1.0, 0.1545, 0.5, 0.1545, 0.5, 0.1545, 1.0, 0.1455, 1.0, 0.1455, 0.5, 0.1455, 0.5, 0.1455, 1.0, 0.1364, 1.0, 0.1364, 0.5, 0.1364, 0.5, 0.1364, 1.0, 0.1273, 1.0, 0.1273, 0.5, 0.1273, 0.5, 0.1273, 1.0, 0.1182, 1.0, 0.1182, 0.5, 0.1182, 0.5, 0.1182, 1.0, 0.1091, 1.0, 0.1091, 0.5, 0.1091, 0.5, 0.1091, 1.0, 0.1, 1.0, 0.1, 0.5, 0.1, 0.5, 0.1, 1.0, 0.09091, 1.0, 0.09091, 0.5, 0.09091, 0.5, 0.09091, 1.0, 0.08182, 1.0, 0.08182, 0.5, 0.08182, 0.5, 0.08182, 1.0, 0.07273, 1.0, 0.07273, 0.5, 0.07273, 0.5, 0.07273, 1.0, 0.06364, 1.0, 0.06364, 0.5, 0.06364, 0.5, 0.06364, 1.0, 0.05455, 1.0, 0.05455, 0.5, 0.05455, 0.5, 0.05455, 1.0, 0.04546, 1.0, 0.04546, 0.5, 0.04546, 0.5, 0.04546, 1.0, 0.03636, 1.0, 0.03636, 0.5, 0.03636, 0.5, 0.03636, 1.0, 0.02727, 1.0, 0.02727, 0.5, 0.02727, 0.5, 0.02727, 1.0, 0.01818, 1.0, 0.01818, 0.5, 0.2637, 0.4896, 0.25, 0.49, 0.2363, 0.4896, 0.2226, 0.4884, 0.2091, 0.4865, 0.1956, 0.4838, 0.1824, 0.4803, 0.1693, 0.476, 0.1566, 0.4711, 0.1441, 0.4654, 0.132, 0.459, 0.1202, 0.4519, 0.1089, 0.4442, 0.09808, 0.4358, 0.08772, 0.4268, 0.07789, 0.4173, 0.06862, 0.4072, 0.05994, 0.3966, 0.05189, 0.3855, 0.04448, 0.3739, 0.03774, 0.362, 0.03169, 0.3497, 0.02635, 0.3371, 0.02175, 0.3242, 0.01788, 0.311, 0.01478, 0.2977, 0.01244, 0.2842, 0.01088, 0.2705, 0.0101, 0.2569, 0.0101, 0.2431, 0.01088, 0.2295, 0.01244, 0.2158, 0.01478, 0.2023, 0.01788, 0.189, 0.02175, 0.1758, 0.02635, 0.1629, 0.03169, 0.1503, 0.03774, 0.138, 0.04448, 0.1261, 0.05189, 0.1145, 0.05994, 0.1034, 0.06862, 0.09283, 0.07789, 0.08273, 0.08772, 0.07318, 0.09808, 0.06421, 0.1089, 0.05584, 0.1202, 0.0481, 0.132, 0.04102, 0.1441, 0.03462, 0.1566, 0.02893, 0.1693, 0.02396, 0.1824, 0.01972, 0.1956, 0.01624, 0.2091, 0.01352, 0.2226, 0.01156, 0.2363, 0.01039, 0.25, 0.01, 0.2637, 0.01039, 0.2774, 0.01156, 0.2909, 0.01352, 0.3044, 0.01624, 0.3176, 0.01972, 0.3307, 0.02396, 0.3434, 0.02893, 0.3559, 0.03462, 0.368, 0.04102, 0.3798, 0.0481, 0.3911, 0.05584, 0.4019, 0.06421, 0.4123, 0.07318, 0.4221, 0.08273, 0.4314, 0.09283, 0.4401, 0.1034, 0.4481, 0.1145, 0.4555, 0.1261, 0.4623, 0.138, 0.4683, 0.1503, 0.4736, 0.1629, 0.4783, 0.1758, 0.4821, 0.189, 0.4852, 0.2023, 0.4876, 0.2158, 0.4891, 0.2295, 0.4899, 0.2431, 0.4899, 0.2569, 0.4891, 0.2705, 0.4876, 0.2842, 0.4852, 0.2977, 0.4821, 0.311, 0.4783, 0.3242, 0.4736, 0.3371, 0.4683, 0.3497, 0.4623, 0.362, 0.4555, 0.3739, 0.4481, 0.3855, 0.4401, 0.3966, 0.4314, 0.4072, 0.4221, 0.4173, 0.4123, 0.4268, 0.4019, 0.4358, 0.3911, 0.4442, 0.3798, 0.4519, 0.368, 0.459, 0.3559, 0.4654, 0.3434, 0.4711, 0.3307, 0.476, 0.3176, 0.4803, 0.3044, 0.4838, 0.2909, 0.4865, 0.2774, 0.4884, 0.01818, 0.5, 0.01818, 1.0, 0.009092, 1.0, 0.009092, 0.5, 0.009092, 0.5, 0.009092, 1.0, 6.389e-07, 1.0, 6.389e-07, 0.5, 0.75, 0.49, 0.7637, 0.4896, 0.7774, 0.4884, 0.7909, 0.4865, 0.8044, 0.4838, 0.8176, 0.4803, 0.8307, 0.476, 0.8434, 0.4711, 0.8559, 0.4654, 0.868, 0.459, 0.8798, 0.4519, 0.8911, 0.4442, 0.9019, 0.4358, 0.9123, 0.4268, 0.9221, 0.4173, 0.9314, 0.4072, 0.9401, 0.3966, 0.9481, 0.3855, 0.9555, 0.3739, 0.9623, 0.362, 0.9683, 0.3497, 0.9736, 0.3371, 0.9783, 0.3242, 0.9821, 0.311, 0.9852, 0.2977, 0.9876, 0.2842, 0.9891, 0.2705, 0.9899, 0.2569, 0.9899, 0.2431, 0.9891, 0.2295, 0.9876, 0.2158, 0.9852, 0.2023, 0.9821, 0.189, 0.9783, 0.1758, 0.9736, 0.1629, 0.9683, 0.1503, 0.9623, 0.138, 0.9555, 0.1261, 0.9481, 0.1145, 0.9401, 0.1034, 0.9314, 0.09283, 0.9221, 0.08273, 0.9123, 0.07318, 0.9019, 0.06421, 0.8911, 0.05584, 0.8798, 0.0481, 0.868, 0.04102, 0.8559, 0.03462, 0.8434, 0.02893, 0.8307, 0.02396, 0.8176, 0.01972, 0.8044, 0.01624, 0.7909, 0.01352, 0.7774, 0.01156, 0.7637, 0.01039, 0.75, 0.01, 0.7363, 0.01039, 0.7226, 0.01156, 0.7091, 0.01352, 0.6956, 0.01624, 0.6824, 0.01972, 0.6693, 0.02396, 0.6566, 0.02893, 0.6441, 0.03462, 0.632, 0.04102, 0.6202, 0.0481, 0.6089, 0.05584, 0.5981, 0.06421, 0.5877, 0.07318, 0.5779, 0.08273, 0.5686, 0.09283, 0.5599, 0.1034, 0.5519, 0.1145, 0.5445, 0.1261, 0.5377, 0.138, 0.5317, 0.1503, 0.5264, 0.1629, 0.5217, 0.1758, 0.5179, 0.189, 0.5148, 0.2023, 0.5124, 0.2158, 0.5109, 0.2295, 0.5101, 0.2431, 0.5101, 0.2569, 0.5109, 0.2705, 0.5124, 0.2842, 0.5148, 0.2977, 0.5179, 0.311, 0.5217, 0.3242, 0.5264, 0.3371, 0.5317, 0.3497, 0.5377, 0.362, 0.5445, 0.3739, 0.5519, 0.3855, 0.5599, 0.3966, 0.5686, 0.4072, 0.5779, 0.4173, 0.5877, 0.4268, 0.5981, 0.4358, 0.6089, 0.4442, 0.6202, 0.4519, 0.632, 0.459, 0.6441, 0.4654, 0.6566, 0.4711, 0.6693, 0.476, 0.6824, 0.4803, 0.6956, 0.4838, 0.7091, 0.4865, 0.7226, 0.4884, 0.7363, 0.4896])
me_cylinder.materials.append(mat_hard_plastic__blue)
me_cylinder.update()

# ---- objects
ob_cylinder_010 = bpy.data.objects.new('Cylinder.010', me_cylinder_001)
ob_hardcylinderhammer = bpy.data.objects.new('HardCylinderHammer', me_cylinder_002)
ob_cylinder = bpy.data.objects.new('Cylinder', me_cylinder)

# ---- transforms, parenting, visibility, modifiers, constraints
ob_cylinder_010.parent = ob_hardcylinderhammer
ob_cylinder_010.location = (2.951e-10, 7.86e-10, 0.7449)
ob_hardcylinderhammer.location = (-1.776e-10, -8.38e-10, -1.095e-10)
ob_cylinder.parent = ob_hardcylinderhammer
ob_cylinder.location = (8.549e-10, 2.195e-10, 1.532)

# ---- collection membership
col_hard_cylinder_hammer.objects.link(ob_cylinder_010)
col_hard_cylinder_hammer.objects.link(ob_hardcylinderhammer)
col_hard_cylinder_hammer.objects.link(ob_cylinder)

# ---- scene / render settings (as saved in the file)
scene.frame_start = 1; scene.frame_end = 250; scene.frame_set(1)
scene.render.engine = 'BLENDER_EEVEE_NEXT'
scene.render.bake_bias = 0.0
scene.render.bake_samples = 0
scene.cycles.sampling_pattern = 'TABULATED_SOBOL'
scene.eevee.use_volume_custom_range = False
bpy.context.view_layer.update()

# ---- added for rendering (the .blend has no active camera and no usable light): camera, sun
cam_auto = bpy.data.cameras.new('AutoCamera')
cam_auto.lens = 50.0
cam_auto.sensor_width = 36.0
cam_auto.clip_end = 1000.0
ob_auto_camera = bpy.data.objects.new('AutoCamera', cam_auto)
scene.collection.objects.link(ob_auto_camera)
ob_auto_camera.location = (1.65278, -1.98333, 2.09408)
ob_auto_camera.rotation_euler = (1.09748, -7.21219e-08, 0.694738)
scene.camera = ob_auto_camera
light_auto_sun = bpy.data.lights.new('AutoSun', 'SUN')
light_auto_sun.energy = 3.0
light_auto_sun.angle = 0.0523599
ob_auto_sun = bpy.data.objects.new('AutoSun', light_auto_sun)
scene.collection.objects.link(ob_auto_sun)
ob_auto_sun.rotation_euler = (0.872665, 0.174533, 0.523599)
bpy.context.view_layer.update()
